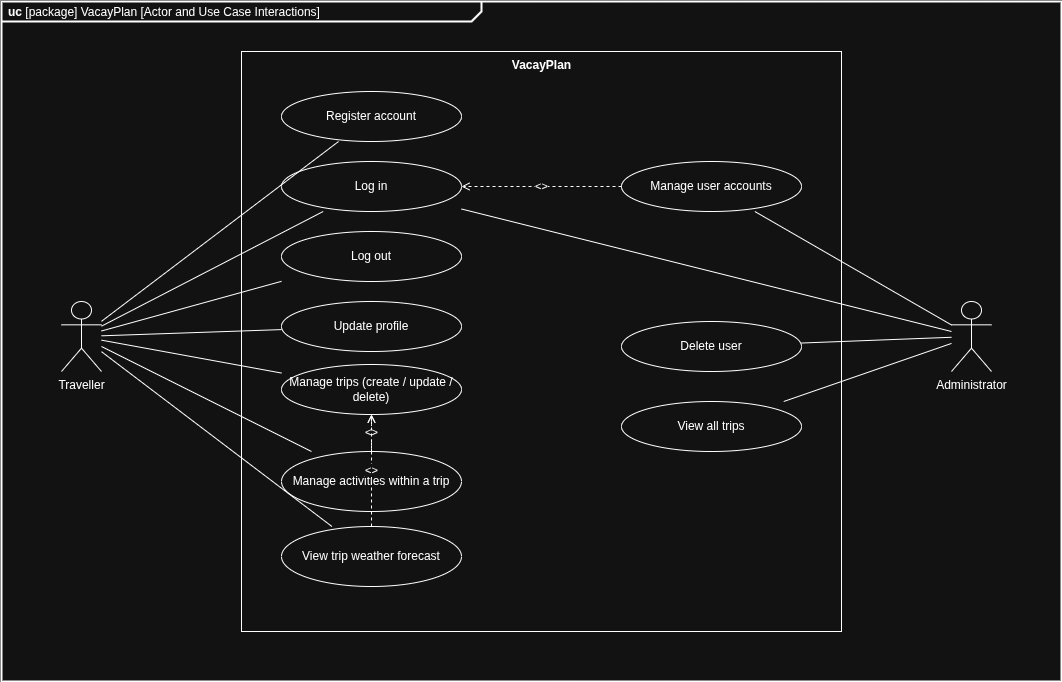

The diagram above was exported from draw.io. Its source (the exported page's mxGraphModel, read from the mxfile embedded in the PNG):
<mxGraphModel dx="1106" dy="1046" grid="1" gridSize="10" guides="1" tooltips="1" connect="1" arrows="1" fold="1" page="1" pageScale="1" pageWidth="850" pageHeight="1100" math="0" shadow="0">
  <root>
    <mxCell id="0" />
    <mxCell id="1" parent="0" />
    <mxCell id="ucFrame" parent="1" style="html=1;shape=mxgraph.sysml.package;overflow=fill;labelX=480;strokeWidth=2;align=center;" value="&lt;p style=&quot;margin:0px;margin-top:4px;margin-left:7px;text-align:left;&quot;&gt;&lt;b&gt;uc&lt;/b&gt;  [package] VacayPlan [Actor and Use Case Interactions]&lt;/p&gt;" vertex="1">
      <mxGeometry height="680" width="1060" x="60" y="30" as="geometry" />
    </mxCell>
    <mxCell id="boundary" parent="1" style="rounded=0;html=1;verticalAlign=top;fontStyle=1;fillColor=none" value="VacayPlan" vertex="1">
      <mxGeometry height="580" width="600" x="300" y="80" as="geometry" />
    </mxCell>
    <mxCell id="ucTraveller" parent="1" style="shape=umlActor;verticalLabelPosition=bottom;verticalAlign=top;html=1" value="Traveller" vertex="1">
      <mxGeometry height="70" width="40" x="120" y="330" as="geometry" />
    </mxCell>
    <mxCell id="ucAdmin" parent="1" style="shape=umlActor;verticalLabelPosition=bottom;verticalAlign=top;html=1" value="Administrator" vertex="1">
      <mxGeometry height="70" width="40" x="1010" y="330" as="geometry" />
    </mxCell>
    <mxCell id="ucRegister" parent="1" style="shape=ellipse;whiteSpace=wrap;html=1" value="Register account" vertex="1">
      <mxGeometry height="50" width="180" x="340" y="120" as="geometry" />
    </mxCell>
    <mxCell id="ucLogin" parent="1" style="shape=ellipse;whiteSpace=wrap;html=1" value="Log in" vertex="1">
      <mxGeometry height="50" width="180" x="340" y="190" as="geometry" />
    </mxCell>
    <mxCell id="ucLogout" parent="1" style="shape=ellipse;whiteSpace=wrap;html=1" value="Log out" vertex="1">
      <mxGeometry height="50" width="180" x="340" y="260" as="geometry" />
    </mxCell>
    <mxCell id="ucUpdateProfile" parent="1" style="shape=ellipse;whiteSpace=wrap;html=1" value="Update profile" vertex="1">
      <mxGeometry height="50" width="180" x="340" y="330" as="geometry" />
    </mxCell>
    <mxCell id="ucTrips" parent="1" style="shape=ellipse;whiteSpace=wrap;html=1" value="Manage trips (create / update / delete)" vertex="1">
      <mxGeometry height="50" width="180" x="340" y="393" as="geometry" />
    </mxCell>
    <mxCell id="ucActivities" parent="1" style="shape=ellipse;whiteSpace=wrap;html=1" value="Manage activities within a trip" vertex="1">
      <mxGeometry height="60" width="180" x="340" y="480" as="geometry" />
    </mxCell>
    <mxCell id="ucWeather" parent="1" style="shape=ellipse;whiteSpace=wrap;html=1" value="View trip weather forecast" vertex="1">
      <mxGeometry height="60" width="180" x="340" y="555" as="geometry" />
    </mxCell>
    <mxCell id="ucManageUsers" parent="1" style="shape=ellipse;whiteSpace=wrap;html=1" value="Manage user accounts" vertex="1">
      <mxGeometry height="50" width="180" x="680" y="190" as="geometry" />
    </mxCell>
    <mxCell id="ucDeleteUser" parent="1" style="shape=ellipse;whiteSpace=wrap;html=1" value="Delete user" vertex="1">
      <mxGeometry height="50" width="180" x="680" y="350" as="geometry" />
    </mxCell>
    <mxCell id="ucViewAllTrips" parent="1" style="shape=ellipse;whiteSpace=wrap;html=1" value="View all trips" vertex="1">
      <mxGeometry height="50" width="180" x="680" y="430" as="geometry" />
    </mxCell>
    <mxCell id="aT1" edge="1" parent="1" source="ucTraveller" style="endArrow=none;html=1;" target="ucRegister" value="">
      <mxGeometry relative="1" as="geometry" />
    </mxCell>
    <mxCell id="aT2" edge="1" parent="1" source="ucTraveller" style="endArrow=none;html=1;" target="ucLogin" value="">
      <mxGeometry relative="1" as="geometry" />
    </mxCell>
    <mxCell id="aT3" edge="1" parent="1" source="ucTraveller" style="endArrow=none;html=1;" target="ucLogout" value="">
      <mxGeometry relative="1" as="geometry" />
    </mxCell>
    <mxCell id="aT_profile" edge="1" parent="1" source="ucTraveller" style="endArrow=none;html=1;" target="ucUpdateProfile" value="">
      <mxGeometry relative="1" as="geometry" />
    </mxCell>
    <mxCell id="aT4" edge="1" parent="1" source="ucTraveller" style="endArrow=none;html=1;" target="ucTrips" value="">
      <mxGeometry relative="1" as="geometry" />
    </mxCell>
    <mxCell id="aT5" edge="1" parent="1" source="ucTraveller" style="endArrow=none;html=1;" target="ucActivities" value="">
      <mxGeometry relative="1" as="geometry" />
    </mxCell>
    <mxCell id="aT6" edge="1" parent="1" source="ucTraveller" style="endArrow=none;html=1;" target="ucWeather" value="">
      <mxGeometry relative="1" as="geometry" />
    </mxCell>
    <mxCell id="aA1" edge="1" parent="1" source="ucAdmin" style="endArrow=none;html=1;" target="ucManageUsers" value="">
      <mxGeometry relative="1" as="geometry" />
    </mxCell>
    <mxCell id="aA2" edge="1" parent="1" source="ucAdmin" style="endArrow=none;html=1;" target="ucDeleteUser" value="">
      <mxGeometry relative="1" as="geometry" />
    </mxCell>
    <mxCell id="aA_trips" edge="1" parent="1" source="ucAdmin" style="endArrow=none;html=1;" target="ucViewAllTrips" value="">
      <mxGeometry relative="1" as="geometry" />
    </mxCell>
    <mxCell id="aA3" edge="1" parent="1" source="ucAdmin" style="endArrow=none;html=1;" target="ucLogin" value="">
      <mxGeometry relative="1" as="geometry" />
    </mxCell>
    <mxCell id="incAct" edge="1" parent="1" source="ucActivities" style="endArrow=open;dashed=1;html=1;" target="ucTrips" value="&lt;&lt;include&gt;&gt;">
      <mxGeometry relative="1" as="geometry" />
    </mxCell>
    <mxCell id="extWeather" edge="1" parent="1" source="ucWeather" style="endArrow=open;dashed=1;html=1;" target="ucTrips" value="&lt;&lt;extend&gt;&gt;">
      <mxGeometry relative="1" as="geometry" />
    </mxCell>
    <mxCell id="incAdmin" edge="1" parent="1" source="ucManageUsers" style="endArrow=open;dashed=1;html=1;" target="ucLogin" value="&lt;&lt;include&gt;&gt;">
      <mxGeometry relative="1" as="geometry" />
    </mxCell>
  </root>
</mxGraphModel>